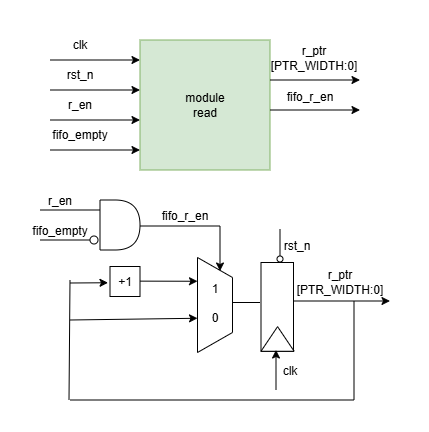

The diagram above was exported from draw.io. Its source (the exported page's mxGraphModel, read from the mxfile embedded in the PNG):
<mxGraphModel dx="942" dy="389" grid="1" gridSize="10" guides="1" tooltips="1" connect="1" arrows="1" fold="1" page="1" pageScale="1" pageWidth="827" pageHeight="1169" math="0" shadow="0">
  <root>
    <mxCell id="0" />
    <mxCell id="1" parent="0" />
    <mxCell id="jR4EeppSX4XwH86hsn27-15" parent="1" style="shape=delay;whiteSpace=wrap;html=1;" value="" vertex="1">
      <mxGeometry height="50" width="40" x="240" y="460" as="geometry" />
    </mxCell>
    <mxCell id="jR4EeppSX4XwH86hsn27-16" parent="1" style="text;html=1;whiteSpace=wrap;strokeColor=none;fillColor=none;align=center;verticalAlign=middle;rounded=0;" value="fifo_empty" vertex="1">
      <mxGeometry height="30" width="60" x="170" y="476" as="geometry" />
    </mxCell>
    <mxCell id="jR4EeppSX4XwH86hsn27-17" edge="1" parent="1" style="endArrow=none;html=1;rounded=0;endFill=0;" value="">
      <mxGeometry height="50" relative="1" width="50" as="geometry">
        <mxPoint x="180" y="470" as="sourcePoint" />
        <mxPoint x="240" y="470" as="targetPoint" />
      </mxGeometry>
    </mxCell>
    <mxCell id="jR4EeppSX4XwH86hsn27-18" edge="1" parent="1" style="endArrow=oval;html=1;rounded=0;endFill=0;endSize=8;" value="">
      <mxGeometry height="50" relative="1" width="50" as="geometry">
        <mxPoint x="180" y="500" as="sourcePoint" />
        <mxPoint x="234" y="500" as="targetPoint" />
      </mxGeometry>
    </mxCell>
    <mxCell id="jR4EeppSX4XwH86hsn27-19" parent="1" style="text;html=1;whiteSpace=wrap;strokeColor=none;fillColor=none;align=center;verticalAlign=middle;rounded=0;" value="r_en" vertex="1">
      <mxGeometry height="30" width="60" x="170" y="446" as="geometry" />
    </mxCell>
    <mxCell id="jR4EeppSX4XwH86hsn27-20" parent="1" style="line;strokeWidth=1;html=1;perimeter=backbonePerimeter;points=[];outlineConnect=0;" value="" vertex="1">
      <mxGeometry height="10" width="80" x="280" y="481" as="geometry" />
    </mxCell>
    <mxCell id="jR4EeppSX4XwH86hsn27-21" parent="1" style="shape=trapezoid;perimeter=trapezoidPerimeter;whiteSpace=wrap;html=1;fixedSize=1;rotation=90;" value="" vertex="1">
      <mxGeometry height="35" width="95" x="307.5" y="547.5" as="geometry" />
    </mxCell>
    <mxCell id="jR4EeppSX4XwH86hsn27-22" parent="1" style="text;html=1;whiteSpace=wrap;strokeColor=none;fillColor=none;align=center;verticalAlign=middle;rounded=0;" value="fifo_r_en" vertex="1">
      <mxGeometry height="30" width="60" x="295" y="461" as="geometry" />
    </mxCell>
    <mxCell id="jR4EeppSX4XwH86hsn27-24" parent="1" style="text;html=1;whiteSpace=wrap;strokeColor=none;fillColor=none;align=center;verticalAlign=middle;rounded=0;" value="1&lt;div&gt;&lt;br&gt;&lt;/div&gt;&lt;div&gt;0&lt;/div&gt;" vertex="1">
      <mxGeometry height="30" width="60" x="325" y="547.5" as="geometry" />
    </mxCell>
    <mxCell id="jR4EeppSX4XwH86hsn27-26" parent="1" style="line;strokeWidth=1;html=1;perimeter=backbonePerimeter;points=[];outlineConnect=0;" value="" vertex="1">
      <mxGeometry height="10" width="28" x="372" y="557.5" as="geometry" />
    </mxCell>
    <mxCell id="jR4EeppSX4XwH86hsn27-27" parent="1" style="rounded=0;whiteSpace=wrap;html=1;rotation=90;" value="" vertex="1">
      <mxGeometry height="32.5" width="89" x="372.75" y="550.75" as="geometry" />
    </mxCell>
    <mxCell id="jR4EeppSX4XwH86hsn27-28" parent="1" style="triangle;whiteSpace=wrap;html=1;rotation=-90;" value="" vertex="1">
      <mxGeometry height="33.12" width="24.62" x="405.26" y="582.39" as="geometry" />
    </mxCell>
    <mxCell id="jR4EeppSX4XwH86hsn27-29" edge="1" parent="1" style="endArrow=classic;html=1;rounded=0;" value="">
      <mxGeometry height="50" relative="1" width="50" as="geometry">
        <mxPoint x="416" y="650" as="sourcePoint" />
        <mxPoint x="416" y="610" as="targetPoint" />
      </mxGeometry>
    </mxCell>
    <mxCell id="jR4EeppSX4XwH86hsn27-30" parent="1" style="text;html=1;whiteSpace=wrap;strokeColor=none;fillColor=none;align=center;verticalAlign=middle;rounded=0;" value="clk" vertex="1">
      <mxGeometry height="30" width="60" x="400" y="615.51" as="geometry" />
    </mxCell>
    <mxCell id="jR4EeppSX4XwH86hsn27-31" edge="1" parent="1" style="endArrow=oval;html=1;rounded=0;endFill=0;" value="">
      <mxGeometry height="50" relative="1" width="50" as="geometry">
        <mxPoint x="420" y="489" as="sourcePoint" />
        <mxPoint x="420" y="519" as="targetPoint" />
      </mxGeometry>
    </mxCell>
    <mxCell id="jR4EeppSX4XwH86hsn27-32" parent="1" style="text;html=1;whiteSpace=wrap;strokeColor=none;fillColor=none;align=center;verticalAlign=middle;rounded=0;" value="rst_n" vertex="1">
      <mxGeometry height="30" width="60" x="407.26" y="491" as="geometry" />
    </mxCell>
    <mxCell id="jR4EeppSX4XwH86hsn27-33" edge="1" parent="1" style="endArrow=classic;html=1;rounded=0;" value="">
      <mxGeometry height="50" relative="1" width="50" as="geometry">
        <mxPoint x="434" y="561" as="sourcePoint" />
        <mxPoint x="530" y="561" as="targetPoint" />
      </mxGeometry>
    </mxCell>
    <mxCell id="jR4EeppSX4XwH86hsn27-34" parent="1" style="text;html=1;whiteSpace=wrap;strokeColor=none;fillColor=none;align=center;verticalAlign=middle;rounded=0;" value="r_ptr [PTR_WIDTH:0]" vertex="1">
      <mxGeometry height="30" width="60" x="450" y="526.5" as="geometry" />
    </mxCell>
    <mxCell id="jR4EeppSX4XwH86hsn27-35" edge="1" parent="1" style="endArrow=none;html=1;rounded=0;" value="">
      <mxGeometry height="50" relative="1" width="50" as="geometry">
        <mxPoint x="494" y="660" as="sourcePoint" />
        <mxPoint x="494" y="561" as="targetPoint" />
      </mxGeometry>
    </mxCell>
    <mxCell id="jR4EeppSX4XwH86hsn27-36" edge="1" parent="1" style="endArrow=none;html=1;rounded=0;endFill=0;" value="">
      <mxGeometry height="50" relative="1" width="50" as="geometry">
        <mxPoint x="210" y="660" as="sourcePoint" />
        <mxPoint x="494" y="660" as="targetPoint" />
      </mxGeometry>
    </mxCell>
    <mxCell id="jR4EeppSX4XwH86hsn27-37" edge="1" parent="1" style="endArrow=none;html=1;rounded=0;" value="">
      <mxGeometry height="50" relative="1" width="50" as="geometry">
        <mxPoint x="209" y="660" as="sourcePoint" />
        <mxPoint x="210" y="540" as="targetPoint" />
      </mxGeometry>
    </mxCell>
    <mxCell id="jR4EeppSX4XwH86hsn27-38" edge="1" parent="1" style="endArrow=classic;html=1;rounded=0;" value="">
      <mxGeometry height="50" relative="1" width="50" as="geometry">
        <mxPoint x="210" y="543" as="sourcePoint" />
        <mxPoint x="248" y="542.75" as="targetPoint" />
      </mxGeometry>
    </mxCell>
    <mxCell id="jR4EeppSX4XwH86hsn27-40" edge="1" parent="1" style="endArrow=classic;html=1;rounded=0;entryX=0.25;entryY=1;entryDx=0;entryDy=0;" target="jR4EeppSX4XwH86hsn27-21" value="">
      <mxGeometry height="50" relative="1" width="50" as="geometry">
        <mxPoint x="280" y="541.13" as="sourcePoint" />
        <mxPoint x="310" y="541.88" as="targetPoint" />
      </mxGeometry>
    </mxCell>
    <mxCell id="jR4EeppSX4XwH86hsn27-41" edge="1" parent="1" style="endArrow=classic;html=1;rounded=0;" value="">
      <mxGeometry height="50" relative="1" width="50" as="geometry">
        <mxPoint x="210" y="580" as="sourcePoint" />
        <mxPoint x="337.5" y="578.25" as="targetPoint" />
      </mxGeometry>
    </mxCell>
    <mxCell id="jR4EeppSX4XwH86hsn27-42" edge="1" parent="1" source="jR4EeppSX4XwH86hsn27-20" style="endArrow=classic;html=1;rounded=0;" value="">
      <mxGeometry height="50" relative="1" width="50" as="geometry">
        <mxPoint x="360" y="490" as="sourcePoint" />
        <mxPoint x="360" y="531" as="targetPoint" />
      </mxGeometry>
    </mxCell>
    <mxCell id="IvSJoU3mqLCqmJAbNT8z-15" parent="1" style="rounded=0;whiteSpace=wrap;html=1;fillColor=#d5e8d4;strokeColor=#82b366;" value="" vertex="1">
      <mxGeometry height="130" width="130" x="280" y="300" as="geometry" />
    </mxCell>
    <mxCell id="IvSJoU3mqLCqmJAbNT8z-16" edge="1" parent="1" style="endArrow=classic;html=1;rounded=0;" value="">
      <mxGeometry height="50" relative="1" width="50" as="geometry">
        <mxPoint x="190" y="320" as="sourcePoint" />
        <mxPoint x="280" y="320" as="targetPoint" />
      </mxGeometry>
    </mxCell>
    <mxCell id="IvSJoU3mqLCqmJAbNT8z-17" edge="1" parent="1" style="endArrow=classic;html=1;rounded=0;" value="">
      <mxGeometry height="50" relative="1" width="50" as="geometry">
        <mxPoint x="190" y="350" as="sourcePoint" />
        <mxPoint x="280" y="350" as="targetPoint" />
      </mxGeometry>
    </mxCell>
    <mxCell id="IvSJoU3mqLCqmJAbNT8z-18" edge="1" parent="1" style="endArrow=classic;html=1;rounded=0;" value="">
      <mxGeometry height="50" relative="1" width="50" as="geometry">
        <mxPoint x="190" y="380" as="sourcePoint" />
        <mxPoint x="280" y="380" as="targetPoint" />
      </mxGeometry>
    </mxCell>
    <mxCell id="IvSJoU3mqLCqmJAbNT8z-19" edge="1" parent="1" style="endArrow=classic;html=1;rounded=0;" value="">
      <mxGeometry height="50" relative="1" width="50" as="geometry">
        <mxPoint x="190" y="410" as="sourcePoint" />
        <mxPoint x="280" y="410" as="targetPoint" />
      </mxGeometry>
    </mxCell>
    <mxCell id="IvSJoU3mqLCqmJAbNT8z-20" edge="1" parent="1" style="endArrow=classic;html=1;rounded=0;" value="">
      <mxGeometry height="50" relative="1" width="50" as="geometry">
        <mxPoint x="410" y="340" as="sourcePoint" />
        <mxPoint x="500" y="340" as="targetPoint" />
      </mxGeometry>
    </mxCell>
    <mxCell id="IvSJoU3mqLCqmJAbNT8z-21" edge="1" parent="1" style="endArrow=classic;html=1;rounded=0;" value="">
      <mxGeometry height="50" relative="1" width="50" as="geometry">
        <mxPoint x="410" y="370" as="sourcePoint" />
        <mxPoint x="500" y="370" as="targetPoint" />
      </mxGeometry>
    </mxCell>
    <mxCell id="IvSJoU3mqLCqmJAbNT8z-22" parent="1" style="text;html=1;whiteSpace=wrap;strokeColor=none;fillColor=none;align=center;verticalAlign=middle;rounded=0;" value="clk" vertex="1">
      <mxGeometry height="30" width="60" x="190" y="290" as="geometry" />
    </mxCell>
    <mxCell id="IvSJoU3mqLCqmJAbNT8z-23" parent="1" style="text;html=1;whiteSpace=wrap;strokeColor=none;fillColor=none;align=center;verticalAlign=middle;rounded=0;" value="r_ptr [PTR_WIDTH:0]" vertex="1">
      <mxGeometry height="30" width="94" x="407.26" y="303" as="geometry" />
    </mxCell>
    <mxCell id="IvSJoU3mqLCqmJAbNT8z-24" parent="1" style="text;html=1;whiteSpace=wrap;strokeColor=none;fillColor=none;align=center;verticalAlign=middle;rounded=0;" value="module read" vertex="1">
      <mxGeometry height="30" width="60" x="315" y="350" as="geometry" />
    </mxCell>
    <mxCell id="IvSJoU3mqLCqmJAbNT8z-25" parent="1" style="text;html=1;whiteSpace=wrap;strokeColor=none;fillColor=none;align=center;verticalAlign=middle;rounded=0;" value="rst_n" vertex="1">
      <mxGeometry height="30" width="60" x="190" y="320" as="geometry" />
    </mxCell>
    <mxCell id="IvSJoU3mqLCqmJAbNT8z-26" parent="1" style="text;html=1;whiteSpace=wrap;strokeColor=none;fillColor=none;align=center;verticalAlign=middle;rounded=0;" value="r_en" vertex="1">
      <mxGeometry height="30" width="60" x="190" y="350" as="geometry" />
    </mxCell>
    <mxCell id="IvSJoU3mqLCqmJAbNT8z-27" parent="1" style="text;html=1;whiteSpace=wrap;strokeColor=none;fillColor=none;align=center;verticalAlign=middle;rounded=0;" value="fifo_empty" vertex="1">
      <mxGeometry height="30" width="60" x="190" y="380" as="geometry" />
    </mxCell>
    <mxCell id="IvSJoU3mqLCqmJAbNT8z-28" parent="1" style="text;html=1;whiteSpace=wrap;strokeColor=none;fillColor=none;align=center;verticalAlign=middle;rounded=0;" value="fifo_r_en" vertex="1">
      <mxGeometry height="30" width="60" x="420" y="342" as="geometry" />
    </mxCell>
    <mxCell id="LHNshDkzXkmbk8j3cUO8-1" parent="1" style="whiteSpace=wrap;html=1;aspect=fixed;" value="" vertex="1">
      <mxGeometry height="30" width="30" x="250" y="526.5" as="geometry" />
    </mxCell>
    <mxCell id="LHNshDkzXkmbk8j3cUO8-2" parent="1" style="text;html=1;whiteSpace=wrap;strokeColor=none;fillColor=none;align=center;verticalAlign=middle;rounded=0;" value="+1" vertex="1">
      <mxGeometry height="30" width="60" x="235" y="526.5" as="geometry" />
    </mxCell>
  </root>
</mxGraphModel>